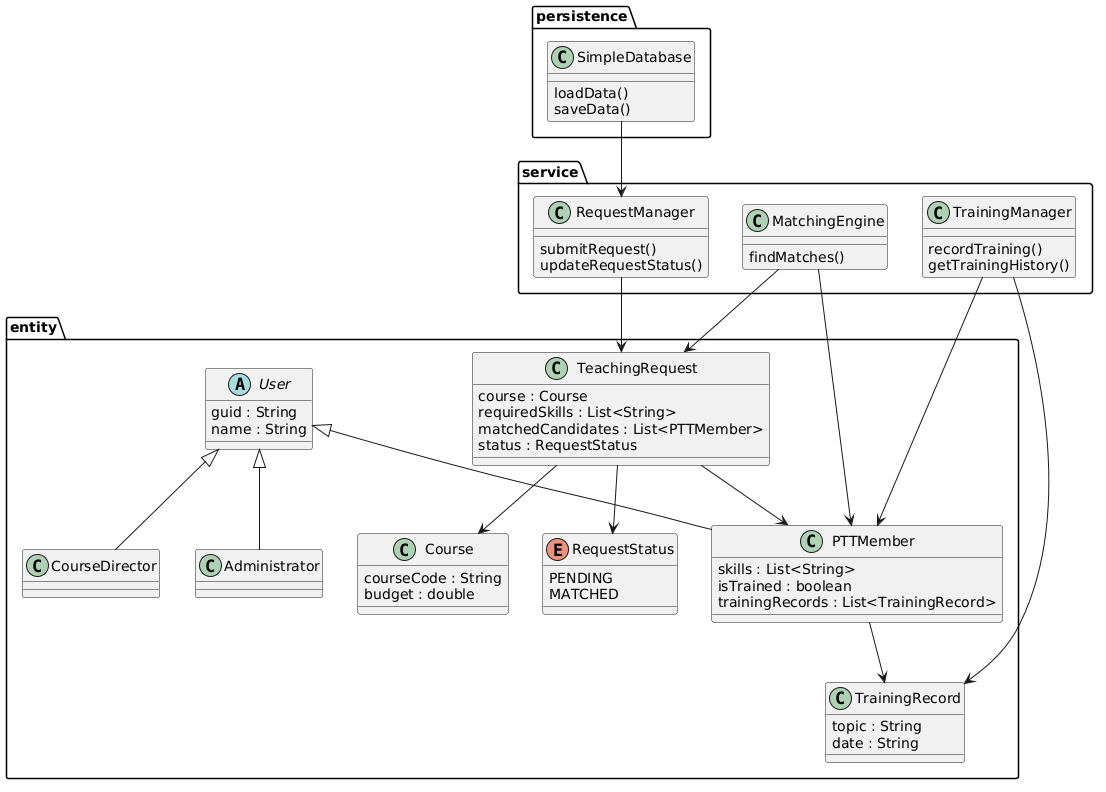

The diagram above was rendered by PlantUML. Its source (embedded in the PNG):
@startuml
package entity {

abstract class User{
 guid : String
 name : String
}

class Administrator
class CourseDirector

class PTTMember{
 skills : List<String>
 isTrained : boolean
 trainingRecords : List<TrainingRecord>
}

class Course{
 courseCode : String
 budget : double
}

class TeachingRequest{
 course : Course
 requiredSkills : List<String>
 matchedCandidates : List<PTTMember>
 status : RequestStatus
}

class TrainingRecord{
 topic : String
 date : String
}

enum RequestStatus{
 PENDING
 MATCHED
}

}

package service {

class RequestManager{
 submitRequest()
 updateRequestStatus()
}

class MatchingEngine{
 findMatches()
}

class TrainingManager{
 recordTraining()
 getTrainingHistory()
}

}

package persistence {

class SimpleDatabase{
 loadData()
 saveData()
}

}

User <|-- Administrator
User <|-- CourseDirector
User <|-- PTTMember

PTTMember --> TrainingRecord

TeachingRequest --> Course
TeachingRequest --> PTTMember
TeachingRequest --> RequestStatus

RequestManager --> TeachingRequest
MatchingEngine --> TeachingRequest
MatchingEngine --> PTTMember

TrainingManager --> PTTMember
TrainingManager --> TrainingRecord

SimpleDatabase --> RequestManager
@enduml